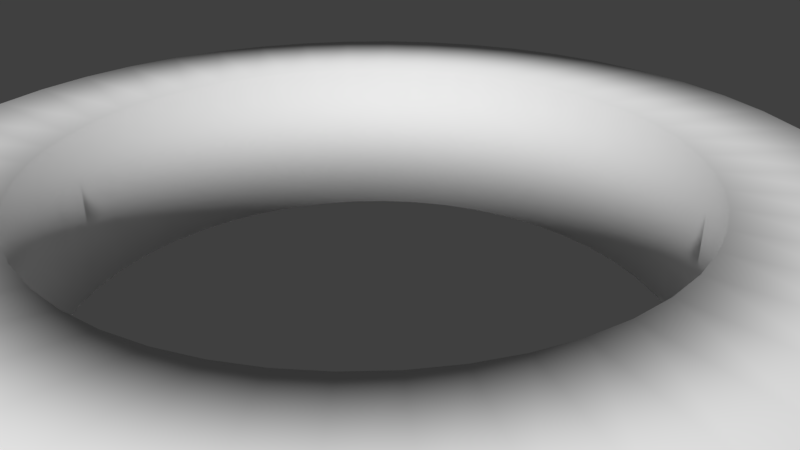 # Source: powerupCircle.blend  (saved by Blender 2.78.0; exported with 4.5.12 LTS)
import bpy
from mathutils import Matrix  # noqa: F401  (used for matrix-valued properties, if any)

bpy.ops.wm.read_factory_settings(use_empty=True)
scene = bpy.context.scene
scene.name = 'Scene'

# ---- collections
col_collection_1 = bpy.data.collections.new('Collection 1'); scene.collection.children.link(col_collection_1)

# ---- world
world_world = bpy.data.worlds.new('World'); scene.world = world_world
world_world.color = (0.05088, 0.05088, 0.05088)
world_world.use_sun_shadow = False
world_world.sun_shadow_jitter_overblur = 0.0
world_world.cycles.sampling_method = 'MANUAL'

# ---- cameras
cam_camera = bpy.data.cameras.new('Camera')
cam_camera.clip_end = 100.0
cam_camera.lens = 35.0
cam_camera.sensor_width = 32.0
cam_camera.sensor_height = 18.0
cam_camera.ortho_scale = 7.314
cam_camera.dof.focus_distance = 0.0
cam_camera.dof.aperture_fstop = 128.0

# ---- meshes
me_mesh = bpy.data.meshes.new('Mesh')
me_mesh.from_pydata([(0.0, -1.0, -0.2), (0.0, -1.0, 0.2), (-0.1357, -0.9909, -0.2), (-0.1357, -0.9909, 0.2), (-0.2658, -0.9643, -0.2), (-0.2658, -0.9643, 0.2), (-0.3892, -0.9214, -0.2), (-0.3892, -0.9214, 0.2), (-0.5046, -0.8634, -0.2), (-0.5046, -0.8634, 0.2), (-0.611, -0.7916, -0.2), (-0.611, -0.7916, 0.2), (-0.707, -0.707, -0.2), (-0.707, -0.707, 0.2), (-0.7916, -0.611, -0.2), (-0.7916, -0.611, 0.2), (-0.8634, -0.5046, -0.2), (-0.8634, -0.5046, 0.2), (-0.9214, -0.3892, -0.2), (-0.9214, -0.3892, 0.2), (-0.9643, -0.2658, -0.2), (-0.9643, -0.2658, 0.2), (-0.9909, -0.1357, -0.2), (-0.9909, -0.1357, 0.2), (-1.0, 0.0, -0.2), (-1.0, 0.0, 0.2), (-0.9909, 0.1357, -0.2), (-0.9909, 0.1357, 0.2), (-0.9643, 0.2658, -0.2), (-0.9643, 0.2658, 0.2), (-0.9214, 0.3892, -0.2), (-0.9214, 0.3892, 0.2), (-0.8634, 0.5046, -0.2), (-0.8634, 0.5046, 0.2), (-0.7916, 0.611, -0.2), (-0.7916, 0.611, 0.2), (-0.707, 0.707, -0.2), (-0.707, 0.707, 0.2), (-0.611, 0.7916, -0.2), (-0.611, 0.7916, 0.2), (-0.5046, 0.8634, -0.2), (-0.5046, 0.8634, 0.2), (-0.3892, 0.9214, -0.2), (-0.3892, 0.9214, 0.2), (-0.2658, 0.9643, -0.2), (-0.2658, 0.9643, 0.2), (-0.1357, 0.9909, -0.2), (-0.1357, 0.9909, 0.2), (0.0, 1.0, -0.2), (0.0, 1.0, 0.2), (0.1357, 0.9909, -0.2), (0.1357, 0.9909, 0.2), (0.2658, 0.9643, -0.2), (0.2658, 0.9643, 0.2), (0.3892, 0.9214, -0.2), (0.3892, 0.9214, 0.2), (0.5046, 0.8634, -0.2), (0.5046, 0.8634, 0.2), (0.611, 0.7916, -0.2), (0.611, 0.7916, 0.2), (0.707, 0.707, -0.2), (0.707, 0.707, 0.2), (0.7916, 0.611, -0.2), (0.7916, 0.611, 0.2), (0.8634, 0.5046, -0.2), (0.8634, 0.5046, 0.2), (0.9214, 0.3892, -0.2), (0.9214, 0.3892, 0.2), (0.9643, 0.2658, -0.2), (0.9643, 0.2658, 0.2), (0.9909, 0.1357, -0.2), (0.9909, 0.1357, 0.2), (1.0, 2.022e-15, -0.2), (1.0, -2.022e-15, 0.2), (0.9909, -0.1357, -0.2), (0.9909, -0.1357, 0.2), (0.9643, -0.2658, -0.2), (0.9643, -0.2658, 0.2), (0.9214, -0.3892, -0.2), (0.9214, -0.3892, 0.2), (0.8634, -0.5046, -0.2), (0.8634, -0.5046, 0.2), (0.7916, -0.611, -0.2), (0.7916, -0.611, 0.2), (0.707, -0.707, -0.2), (0.707, -0.707, 0.2), (0.611, -0.7916, -0.2), (0.611, -0.7916, 0.2), (0.5046, -0.8634, -0.2), (0.5046, -0.8634, 0.2), (0.3892, -0.9214, -0.2), (0.3892, -0.9214, 0.2), (0.2658, -0.9643, -0.2), (0.2658, -0.9643, 0.2), (0.1357, -0.9909, -0.2), (0.1357, -0.9909, 0.2)], [], [(1, 3, 2, 0), (3, 5, 4, 2), (5, 7, 6, 4), (7, 9, 8, 6), (9, 11, 10, 8), (11, 13, 12, 10), (13, 15, 14, 12), (15, 17, 16, 14), (17, 19, 18, 16), (19, 21, 20, 18), (21, 23, 22, 20), (23, 25, 24, 22), (25, 27, 26, 24), (27, 29, 28, 26), (29, 31, 30, 28), (31, 33, 32, 30), (33, 35, 34, 32), (35, 37, 36, 34), (37, 39, 38, 36), (39, 41, 40, 38), (41, 43, 42, 40), (43, 45, 44, 42), (45, 47, 46, 44), (47, 49, 48, 46), (49, 51, 50, 48), (51, 53, 52, 50), (53, 55, 54, 52), (55, 57, 56, 54), (57, 59, 58, 56), (59, 61, 60, 58), (61, 63, 62, 60), (63, 65, 64, 62), (65, 67, 66, 64), (67, 69, 68, 66), (69, 71, 70, 68), (71, 73, 72, 70), (73, 75, 74, 72), (75, 77, 76, 74), (77, 79, 78, 76), (79, 81, 80, 78), (81, 83, 82, 80), (83, 85, 84, 82), (85, 87, 86, 84), (87, 89, 88, 86), (89, 91, 90, 88), (91, 93, 92, 90), (93, 95, 94, 92), (95, 1, 0, 94)])
me_mesh.polygons.foreach_set('use_smooth', [True] * 48)
_uv = me_mesh.uv_layers.new(name='UVMap')
_uv.uv.foreach_set('vector', [0.25, 0.5778, 0.25, 0.4815, 0.5, 0.4815, 0.5, 0.5778, 0.25, 0.4815, 0.25, 0.3882, 0.5, 0.3882, 0.5, 0.4815, 0.25, 0.3882, 0.25, 0.299, 0.5, 0.299, 0.5, 0.3882, 0.25, 0.299, 0.25, 0.2147, 0.5, 0.2147, 0.5, 0.299, 0.25, 0.2147, 0.25, 0.1361, 0.5, 0.1361, 0.5, 0.2147, 0.25, 0.1361, 0.25, 0.06426, 0.5, 0.06426, 0.5, 0.1361, 0.25, 0.06426, 0.25, 0.0, 0.5, 0.0, 0.5, 0.06426, 1.0, 0.0, 1.0, 0.07183, 0.75, 0.07183, 0.75, 0.0, 1.0, 0.07183, 1.0, 0.1507, 0.75, 0.1507, 0.75, 0.07183, 1.0, 0.1507, 1.0, 0.236, 0.75, 0.236, 0.75, 0.1507, 1.0, 0.236, 1.0, 0.3267, 0.75, 0.3267, 0.75, 0.236, 1.0, 0.3267, 1.0, 0.4222, 0.75, 0.4222, 0.75, 0.3267, 1.0, 0.4222, 1.0, 0.5185, 0.75, 0.5185, 0.75, 0.4222, 1.0, 0.5185, 1.0, 0.6118, 0.75, 0.6118, 0.75, 0.5185, 1.0, 0.6118, 1.0, 0.701, 0.75, 0.701, 0.75, 0.6118, 1.0, 0.701, 1.0, 0.7853, 0.75, 0.7853, 0.75, 0.701, 1.0, 0.7853, 1.0, 0.8639, 0.75, 0.8639, 0.75, 0.7853, 1.0, 0.8639, 1.0, 0.9357, 0.75, 0.9357, 0.75, 0.8639, 1.0, 0.9357, 1.0, 1.0, 0.75, 1.0, 0.75, 0.9357, 0.5, 1.0, 0.5, 0.9282, 0.75, 0.9282, 0.75, 1.0, 0.5, 0.9282, 0.5, 0.8493, 0.75, 0.8493, 0.75, 0.9282, 0.5, 0.8493, 0.5, 0.764, 0.75, 0.764, 0.75, 0.8493, 0.5, 0.764, 0.5, 0.6733, 0.75, 0.6733, 0.75, 0.764, 0.5, 0.6733, 0.5, 0.5778, 0.75, 0.5778, 0.75, 0.6733, 0.5, 0.5778, 0.5, 0.4815, 0.75, 0.4815, 0.75, 0.5778, 0.5, 0.4815, 0.5, 0.3882, 0.75, 0.3882, 0.75, 0.4815, 0.5, 0.3882, 0.5, 0.299, 0.75, 0.299, 0.75, 0.3882, 0.5, 0.299, 0.5, 0.2147, 0.75, 0.2147, 0.75, 0.299, 0.5, 0.2147, 0.5, 0.1361, 0.75, 0.1361, 0.75, 0.2147, 0.5, 0.1361, 0.5, 0.06426, 0.75, 0.06426, 0.75, 0.1361, 0.5, 0.06426, 0.5, 0.0, 0.75, 8.446e-08, 0.75, 0.06426, 6.519e-08, 1.0, 0.0, 0.9282, 0.25, 0.9282, 0.25, 1.0, 0.0, 0.9282, 5.588e-08, 0.8493, 0.25, 0.8493, 0.25, 0.9282, 5.588e-08, 0.8493, 5.588e-08, 0.764, 0.25, 0.764, 0.25, 0.8493, 5.588e-08, 0.764, 6.519e-08, 0.6733, 0.25, 0.6733, 0.25, 0.764, 6.519e-08, 0.6733, 4.657e-08, 0.5778, 0.25, 0.5778, 0.25, 0.6733, 4.657e-08, 0.5778, 1.863e-08, 0.4815, 0.25, 0.4815, 0.25, 0.5778, 1.863e-08, 0.4815, 3.725e-08, 0.3882, 0.25, 0.3882, 0.25, 0.4815, 3.725e-08, 0.3882, 0.0, 0.299, 0.25, 0.299, 0.25, 0.3882, 0.0, 0.299, 1.118e-07, 0.2147, 0.25, 0.2147, 0.25, 0.299, 1.118e-07, 0.2147, 5.588e-08, 0.1361, 0.25, 0.1361, 0.25, 0.2147, 5.588e-08, 0.1361, 5.588e-08, 0.06426, 0.25, 0.06426, 0.25, 0.1361, 5.588e-08, 0.06426, 7.451e-08, 0.0, 0.25, 0.0, 0.25, 0.06426, 0.25, 1.0, 0.25, 0.9282, 0.5, 0.9282, 0.5, 1.0, 0.25, 0.9282, 0.25, 0.8493, 0.5, 0.8493, 0.5, 0.9282, 0.25, 0.8493, 0.25, 0.764, 0.5, 0.764, 0.5, 0.8493, 0.25, 0.764, 0.25, 0.6733, 0.5, 0.6733, 0.5, 0.764, 0.25, 0.6733, 0.25, 0.5778, 0.5, 0.5778, 0.5, 0.6733])
me_mesh.use_remesh_preserve_volume = False
me_mesh.use_remesh_preserve_attributes = False
me_mesh.use_mirror_vertex_groups = False
me_mesh.update()

# ---- objects
ob_beziercircle = bpy.data.objects.new('BezierCircle', me_mesh)
ob_camera = bpy.data.objects.new('Camera', cam_camera)

# ---- transforms, parenting, visibility, modifiers, constraints
ob_beziercircle.location = (0.0, 0.0, 0.0)
ob_beziercircle.scale = (6.0, 6.0, 6.0)
ob_beziercircle.lineart.crease_threshold = 0.0
_m = ob_beziercircle.modifiers.new('Solidify', 'SOLIDIFY')
_m.thickness = 0.3
_m.nonmanifold_thickness_mode = 'FIXED'
_m.nonmanifold_merge_threshold = 0.0003
ob_camera.location = (7.481, -6.508, 5.344)
ob_camera.rotation_euler = (1.109, 0.0, 0.8149)
ob_camera.lock_rotations_4d = False
ob_camera.empty_display_type = 'ARROWS'
ob_camera.color = (0.0, 0.0, 0.0, 0.0)
ob_camera.display_type = 'WIRE'
ob_camera.lineart.crease_threshold = 0.0

# ---- collection membership
col_collection_1.objects.link(ob_beziercircle)
col_collection_1.objects.link(ob_camera)

# ---- scene / render settings (as saved in the file)
scene.camera = ob_camera
scene.frame_start = 1; scene.frame_end = 250; scene.frame_set(1)
scene.render.engine = 'BLENDER_EEVEE_NEXT'
scene.render.resolution_percentage = 50
scene.render.dither_intensity = 0.0
scene.cycles.use_denoising = False
scene.cycles.samples = 128
scene.cycles.sampling_pattern = 'TABULATED_SOBOL'
scene.cycles.light_sampling_threshold = 0.0
scene.cycles.use_adaptive_sampling = False
scene.cycles.use_light_tree = False
scene.cycles.blur_glossy = 0.0
scene.cycles.sample_clamp_indirect = 0.0
scene.view_settings.view_transform = 'Standard'
bpy.context.view_layer.update()

# ---- added for rendering (the .blend has no usable light): sun
light_auto_sun = bpy.data.lights.new('AutoSun', 'SUN')
light_auto_sun.energy = 3.0
light_auto_sun.angle = 0.0523599
ob_auto_sun = bpy.data.objects.new('AutoSun', light_auto_sun)
scene.collection.objects.link(ob_auto_sun)
ob_auto_sun.rotation_euler = (0.872665, 0.174533, 0.523599)
bpy.context.view_layer.update()
